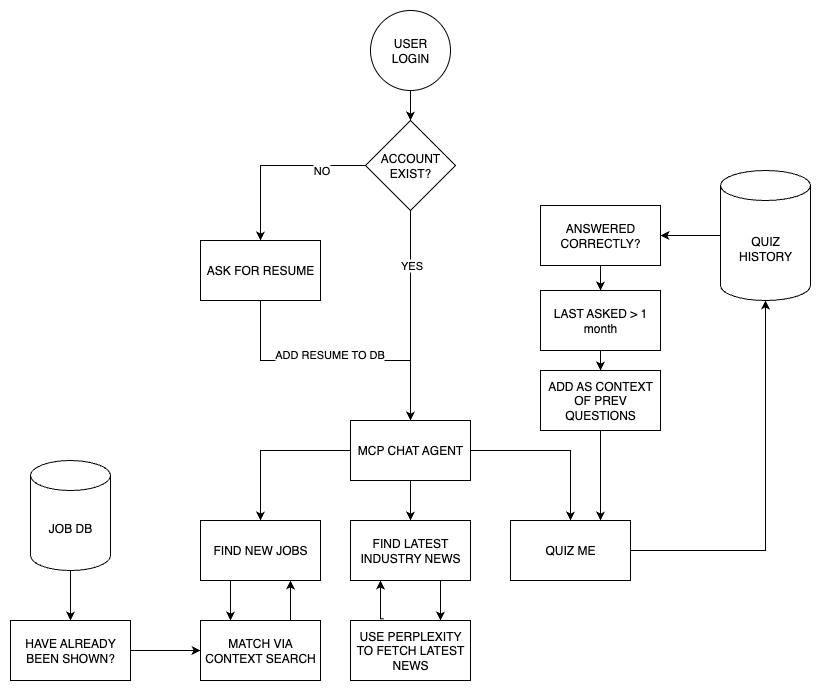

The diagram above was exported from draw.io. Its source (the exported page's mxGraphModel, read from the mxfile embedded in the PNG):
<mxGraphModel dx="1351" dy="920" grid="1" gridSize="10" guides="1" tooltips="1" connect="1" arrows="1" fold="1" page="1" pageScale="1" pageWidth="850" pageHeight="1100" math="0" shadow="0">
  <root>
    <mxCell id="0" />
    <mxCell id="1" parent="0" />
    <mxCell id="ik5bM0Jk3dIWZakWn8xJ-3" value="" style="edgeStyle=orthogonalEdgeStyle;rounded=0;orthogonalLoop=1;jettySize=auto;html=1;" parent="1" source="ik5bM0Jk3dIWZakWn8xJ-1" target="ik5bM0Jk3dIWZakWn8xJ-2" edge="1">
      <mxGeometry relative="1" as="geometry" />
    </mxCell>
    <mxCell id="ik5bM0Jk3dIWZakWn8xJ-1" value="USER&lt;br&gt;LOGIN" style="ellipse;whiteSpace=wrap;html=1;" parent="1" vertex="1">
      <mxGeometry x="370" y="290" width="80" height="80" as="geometry" />
    </mxCell>
    <mxCell id="ik5bM0Jk3dIWZakWn8xJ-5" value="" style="edgeStyle=orthogonalEdgeStyle;rounded=0;orthogonalLoop=1;jettySize=auto;html=1;" parent="1" source="ik5bM0Jk3dIWZakWn8xJ-2" target="ik5bM0Jk3dIWZakWn8xJ-4" edge="1">
      <mxGeometry relative="1" as="geometry" />
    </mxCell>
    <mxCell id="ik5bM0Jk3dIWZakWn8xJ-11" value="NO" style="edgeLabel;html=1;align=center;verticalAlign=middle;resizable=0;points=[];" parent="ik5bM0Jk3dIWZakWn8xJ-5" vertex="1" connectable="0">
      <mxGeometry x="-0.5111" y="4" relative="1" as="geometry">
        <mxPoint as="offset" />
      </mxGeometry>
    </mxCell>
    <mxCell id="ik5bM0Jk3dIWZakWn8xJ-10" style="edgeStyle=orthogonalEdgeStyle;rounded=0;orthogonalLoop=1;jettySize=auto;html=1;entryX=0.5;entryY=0;entryDx=0;entryDy=0;" parent="1" source="ik5bM0Jk3dIWZakWn8xJ-2" target="ik5bM0Jk3dIWZakWn8xJ-8" edge="1">
      <mxGeometry relative="1" as="geometry" />
    </mxCell>
    <mxCell id="ik5bM0Jk3dIWZakWn8xJ-12" value="YES" style="edgeLabel;html=1;align=center;verticalAlign=middle;resizable=0;points=[];" parent="ik5bM0Jk3dIWZakWn8xJ-10" vertex="1" connectable="0">
      <mxGeometry x="-0.48" relative="1" as="geometry">
        <mxPoint as="offset" />
      </mxGeometry>
    </mxCell>
    <mxCell id="ik5bM0Jk3dIWZakWn8xJ-2" value="ACCOUNT&lt;br&gt;EXIST?" style="rhombus;whiteSpace=wrap;html=1;" parent="1" vertex="1">
      <mxGeometry x="365" y="400" width="90" height="90" as="geometry" />
    </mxCell>
    <mxCell id="ik5bM0Jk3dIWZakWn8xJ-4" value="ASK FOR RESUME" style="whiteSpace=wrap;html=1;" parent="1" vertex="1">
      <mxGeometry x="200" y="520" width="120" height="60" as="geometry" />
    </mxCell>
    <mxCell id="ik5bM0Jk3dIWZakWn8xJ-9" value="" style="edgeStyle=orthogonalEdgeStyle;rounded=0;orthogonalLoop=1;jettySize=auto;html=1;exitX=0.5;exitY=1;exitDx=0;exitDy=0;" parent="1" source="ik5bM0Jk3dIWZakWn8xJ-4" target="ik5bM0Jk3dIWZakWn8xJ-8" edge="1">
      <mxGeometry relative="1" as="geometry">
        <mxPoint x="320" y="630" as="sourcePoint" />
      </mxGeometry>
    </mxCell>
    <mxCell id="8EblMNlofhX2Zm73PClo-5" value="ADD RESUME TO DB" style="edgeLabel;html=1;align=center;verticalAlign=middle;resizable=0;points=[];" vertex="1" connectable="0" parent="ik5bM0Jk3dIWZakWn8xJ-9">
      <mxGeometry x="-0.0444" y="7" relative="1" as="geometry">
        <mxPoint as="offset" />
      </mxGeometry>
    </mxCell>
    <mxCell id="ik5bM0Jk3dIWZakWn8xJ-14" value="" style="edgeStyle=orthogonalEdgeStyle;rounded=0;orthogonalLoop=1;jettySize=auto;html=1;" parent="1" source="ik5bM0Jk3dIWZakWn8xJ-8" target="ik5bM0Jk3dIWZakWn8xJ-13" edge="1">
      <mxGeometry relative="1" as="geometry" />
    </mxCell>
    <mxCell id="ik5bM0Jk3dIWZakWn8xJ-16" value="" style="edgeStyle=orthogonalEdgeStyle;rounded=0;orthogonalLoop=1;jettySize=auto;html=1;" parent="1" source="ik5bM0Jk3dIWZakWn8xJ-8" target="ik5bM0Jk3dIWZakWn8xJ-15" edge="1">
      <mxGeometry relative="1" as="geometry" />
    </mxCell>
    <mxCell id="ik5bM0Jk3dIWZakWn8xJ-18" value="" style="edgeStyle=orthogonalEdgeStyle;rounded=0;orthogonalLoop=1;jettySize=auto;html=1;" parent="1" source="ik5bM0Jk3dIWZakWn8xJ-8" target="ik5bM0Jk3dIWZakWn8xJ-17" edge="1">
      <mxGeometry relative="1" as="geometry" />
    </mxCell>
    <mxCell id="ik5bM0Jk3dIWZakWn8xJ-8" value="MCP CHAT AGENT" style="whiteSpace=wrap;html=1;" parent="1" vertex="1">
      <mxGeometry x="350" y="700" width="120" height="60" as="geometry" />
    </mxCell>
    <mxCell id="ik5bM0Jk3dIWZakWn8xJ-33" value="" style="edgeStyle=orthogonalEdgeStyle;rounded=0;orthogonalLoop=1;jettySize=auto;html=1;exitX=0.25;exitY=1;exitDx=0;exitDy=0;entryX=0.25;entryY=0;entryDx=0;entryDy=0;" parent="1" source="ik5bM0Jk3dIWZakWn8xJ-13" target="ik5bM0Jk3dIWZakWn8xJ-32" edge="1">
      <mxGeometry relative="1" as="geometry" />
    </mxCell>
    <mxCell id="ik5bM0Jk3dIWZakWn8xJ-13" value="FIND NEW JOBS" style="whiteSpace=wrap;html=1;" parent="1" vertex="1">
      <mxGeometry x="200" y="800" width="120" height="60" as="geometry" />
    </mxCell>
    <mxCell id="ik5bM0Jk3dIWZakWn8xJ-31" value="" style="edgeStyle=orthogonalEdgeStyle;rounded=0;orthogonalLoop=1;jettySize=auto;html=1;exitX=0.75;exitY=1;exitDx=0;exitDy=0;entryX=0.75;entryY=0;entryDx=0;entryDy=0;" parent="1" source="ik5bM0Jk3dIWZakWn8xJ-15" target="ik5bM0Jk3dIWZakWn8xJ-30" edge="1">
      <mxGeometry relative="1" as="geometry">
        <Array as="points">
          <mxPoint x="440" y="880" />
          <mxPoint x="440" y="880" />
        </Array>
      </mxGeometry>
    </mxCell>
    <mxCell id="ik5bM0Jk3dIWZakWn8xJ-15" value="FIND LATEST INDUSTRY NEWS" style="whiteSpace=wrap;html=1;" parent="1" vertex="1">
      <mxGeometry x="350" y="800" width="120" height="60" as="geometry" />
    </mxCell>
    <mxCell id="ik5bM0Jk3dIWZakWn8xJ-17" value="QUIZ ME" style="whiteSpace=wrap;html=1;" parent="1" vertex="1">
      <mxGeometry x="510" y="800" width="120" height="60" as="geometry" />
    </mxCell>
    <mxCell id="ik5bM0Jk3dIWZakWn8xJ-23" value="" style="edgeStyle=orthogonalEdgeStyle;rounded=0;orthogonalLoop=1;jettySize=auto;html=1;" parent="1" source="ik5bM0Jk3dIWZakWn8xJ-19" target="ik5bM0Jk3dIWZakWn8xJ-22" edge="1">
      <mxGeometry relative="1" as="geometry" />
    </mxCell>
    <mxCell id="ik5bM0Jk3dIWZakWn8xJ-19" value="QUIZ &lt;br&gt;HISTORY" style="shape=cylinder3;whiteSpace=wrap;html=1;boundedLbl=1;backgroundOutline=1;size=15;" parent="1" vertex="1">
      <mxGeometry x="720" y="450" width="90" height="130" as="geometry" />
    </mxCell>
    <mxCell id="ik5bM0Jk3dIWZakWn8xJ-20" style="edgeStyle=orthogonalEdgeStyle;rounded=0;orthogonalLoop=1;jettySize=auto;html=1;entryX=0.5;entryY=1;entryDx=0;entryDy=0;entryPerimeter=0;" parent="1" source="ik5bM0Jk3dIWZakWn8xJ-17" target="ik5bM0Jk3dIWZakWn8xJ-19" edge="1">
      <mxGeometry relative="1" as="geometry" />
    </mxCell>
    <mxCell id="ik5bM0Jk3dIWZakWn8xJ-25" value="" style="edgeStyle=orthogonalEdgeStyle;rounded=0;orthogonalLoop=1;jettySize=auto;html=1;" parent="1" source="ik5bM0Jk3dIWZakWn8xJ-22" target="ik5bM0Jk3dIWZakWn8xJ-24" edge="1">
      <mxGeometry relative="1" as="geometry" />
    </mxCell>
    <mxCell id="ik5bM0Jk3dIWZakWn8xJ-22" value="ANSWERED CORRECTLY?" style="whiteSpace=wrap;html=1;" parent="1" vertex="1">
      <mxGeometry x="540" y="485" width="120" height="60" as="geometry" />
    </mxCell>
    <mxCell id="ik5bM0Jk3dIWZakWn8xJ-27" value="" style="edgeStyle=orthogonalEdgeStyle;rounded=0;orthogonalLoop=1;jettySize=auto;html=1;" parent="1" source="ik5bM0Jk3dIWZakWn8xJ-24" target="ik5bM0Jk3dIWZakWn8xJ-26" edge="1">
      <mxGeometry relative="1" as="geometry" />
    </mxCell>
    <mxCell id="ik5bM0Jk3dIWZakWn8xJ-24" value="LAST ASKED &amp;gt; 1 month" style="whiteSpace=wrap;html=1;" parent="1" vertex="1">
      <mxGeometry x="540" y="570" width="120" height="60" as="geometry" />
    </mxCell>
    <mxCell id="ik5bM0Jk3dIWZakWn8xJ-29" style="edgeStyle=orthogonalEdgeStyle;rounded=0;orthogonalLoop=1;jettySize=auto;html=1;entryX=0.75;entryY=0;entryDx=0;entryDy=0;" parent="1" source="ik5bM0Jk3dIWZakWn8xJ-26" target="ik5bM0Jk3dIWZakWn8xJ-17" edge="1">
      <mxGeometry relative="1" as="geometry" />
    </mxCell>
    <mxCell id="ik5bM0Jk3dIWZakWn8xJ-26" value="ADD AS CONTEXT&lt;br&gt;OF PREV QUESTIONS" style="whiteSpace=wrap;html=1;" parent="1" vertex="1">
      <mxGeometry x="540" y="650" width="120" height="60" as="geometry" />
    </mxCell>
    <mxCell id="8EblMNlofhX2Zm73PClo-4" style="edgeStyle=orthogonalEdgeStyle;rounded=0;orthogonalLoop=1;jettySize=auto;html=1;entryX=0.25;entryY=1;entryDx=0;entryDy=0;exitX=0.278;exitY=-0.029;exitDx=0;exitDy=0;exitPerimeter=0;" edge="1" parent="1" source="ik5bM0Jk3dIWZakWn8xJ-30" target="ik5bM0Jk3dIWZakWn8xJ-15">
      <mxGeometry relative="1" as="geometry" />
    </mxCell>
    <mxCell id="ik5bM0Jk3dIWZakWn8xJ-30" value="USE PERPLEXITY TO FETCH LATEST NEWS" style="whiteSpace=wrap;html=1;" parent="1" vertex="1">
      <mxGeometry x="350" y="900" width="120" height="60" as="geometry" />
    </mxCell>
    <mxCell id="8EblMNlofhX2Zm73PClo-1" style="edgeStyle=orthogonalEdgeStyle;rounded=0;orthogonalLoop=1;jettySize=auto;html=1;entryX=0.75;entryY=1;entryDx=0;entryDy=0;exitX=0.75;exitY=0;exitDx=0;exitDy=0;" edge="1" parent="1" source="ik5bM0Jk3dIWZakWn8xJ-32" target="ik5bM0Jk3dIWZakWn8xJ-13">
      <mxGeometry relative="1" as="geometry" />
    </mxCell>
    <mxCell id="ik5bM0Jk3dIWZakWn8xJ-32" value="MATCH VIA CONTEXT SEARCH" style="whiteSpace=wrap;html=1;" parent="1" vertex="1">
      <mxGeometry x="200" y="900" width="120" height="60" as="geometry" />
    </mxCell>
    <mxCell id="ik5bM0Jk3dIWZakWn8xJ-37" value="" style="edgeStyle=orthogonalEdgeStyle;rounded=0;orthogonalLoop=1;jettySize=auto;html=1;" parent="1" source="ik5bM0Jk3dIWZakWn8xJ-34" target="ik5bM0Jk3dIWZakWn8xJ-36" edge="1">
      <mxGeometry relative="1" as="geometry" />
    </mxCell>
    <mxCell id="ik5bM0Jk3dIWZakWn8xJ-34" value="JOB DB" style="shape=cylinder3;whiteSpace=wrap;html=1;boundedLbl=1;backgroundOutline=1;size=15;" parent="1" vertex="1">
      <mxGeometry x="30" y="740" width="80" height="110" as="geometry" />
    </mxCell>
    <mxCell id="ik5bM0Jk3dIWZakWn8xJ-38" value="" style="edgeStyle=orthogonalEdgeStyle;rounded=0;orthogonalLoop=1;jettySize=auto;html=1;" parent="1" source="ik5bM0Jk3dIWZakWn8xJ-36" target="ik5bM0Jk3dIWZakWn8xJ-32" edge="1">
      <mxGeometry relative="1" as="geometry" />
    </mxCell>
    <mxCell id="ik5bM0Jk3dIWZakWn8xJ-36" value="HAVE ALREADY BEEN SHOWN?" style="whiteSpace=wrap;html=1;" parent="1" vertex="1">
      <mxGeometry x="10" y="900" width="120" height="60" as="geometry" />
    </mxCell>
  </root>
</mxGraphModel>